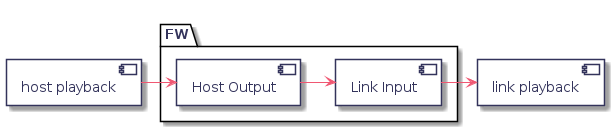

The diagram above was rendered by PlantUML. Its source (embedded in the PNG):
@startuml
hidefootbox
skinparam componentStyle uml2

skinparam defaultFontColor	#33335b

skinparam rectangle {
	color		#d6d6de
	backgroundColor	#ffffff
}

skinparam component {
	backgroundColor	#ffffff
	borderColor	#33335b
	arrowColor	#f05772
}

skinparam interface {
	backgroundColor	#ffffff
	borderColor	#f05772
}

skinparam class {
	backgroundColor	#ffffff
	borderColor	#33335b
	arrowColor	#f05772
}
skinparam stereotypeCBackgroundColor	#6fccdd

skinparam sequence {
	arrowColor		#4a4a86
	lifeLineBorderColor	#f05772
	groupBorderColor	#a1a1ca
	boxBorderColor		#a1a1ca
	dividerBorderColor	#d6d6de
	dividerBorderThickness	1
}
skinparam participant {
	borderColor		#33335b
	backgroundColor		#ffffff
}
skinparam actor {
	borderColor		#33335b
	backgroundColor		#ffffff
}

skinparam state {
	borderColor		#33335b
	backgroundColor		#ffffff
}

skinparam node {
	backgroundColor		#ffffff
}

skinparam note {
	backgroundColor 	#f6ed80
	borderColor		#d6d6de
}

skinparam activity {
	borderColor		#33335b
	backgroundColor		#ffffff
}

skinparam activityDiamond {
	borderColor		#33335b
	backgroundColor		#ffffff
}

skinparam arrowColor	#f05772
skinparam maxMessageSize 400
skinparam BoxPadding 4

component "host playback" as hp

package FW {
	component "Host Output" as ho
	component "Link Input" as li
}

component "link playback" as lp
hp -> ho
ho -> li
li -> lp

@enduml